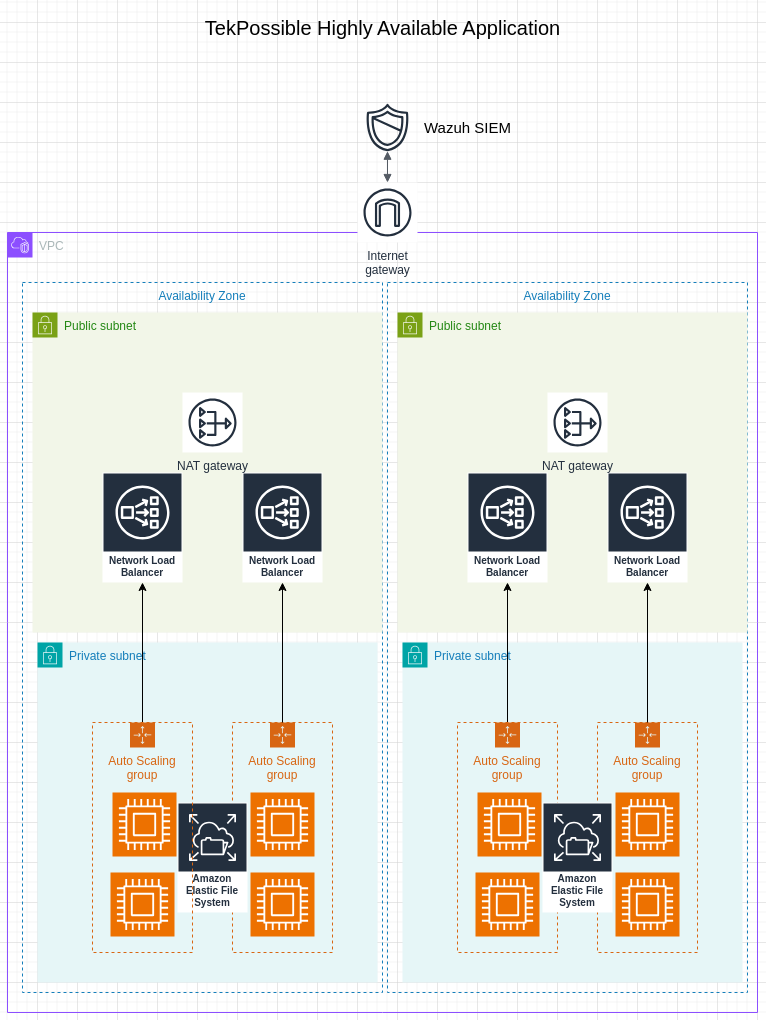

The diagram above was exported from draw.io. Its source (the exported page's mxGraphModel, read from the mxfile embedded in the PNG):
<mxGraphModel dx="2049" dy="2343" grid="1" gridSize="10" guides="1" tooltips="1" connect="1" arrows="1" fold="1" page="1" pageScale="1" pageWidth="850" pageHeight="1100" math="0" shadow="0">
  <root>
    <mxCell id="0" />
    <mxCell id="1" parent="0" />
    <mxCell id="c7bV8VGsQU5B1r5c4YZn-3" value="VPC" style="points=[[0,0],[0.25,0],[0.5,0],[0.75,0],[1,0],[1,0.25],[1,0.5],[1,0.75],[1,1],[0.75,1],[0.5,1],[0.25,1],[0,1],[0,0.75],[0,0.5],[0,0.25]];outlineConnect=0;gradientColor=none;html=1;whiteSpace=wrap;fontSize=12;fontStyle=0;container=1;pointerEvents=0;collapsible=0;recursiveResize=0;shape=mxgraph.aws4.group;grIcon=mxgraph.aws4.group_vpc2;strokeColor=#8C4FFF;fillColor=none;verticalAlign=top;align=left;spacingLeft=30;fontColor=#AAB7B8;dashed=0;" vertex="1" parent="1">
      <mxGeometry x="50" y="90" width="750" height="780" as="geometry" />
    </mxCell>
    <mxCell id="c7bV8VGsQU5B1r5c4YZn-5" value="Availability Zone" style="fillColor=none;strokeColor=#147EBA;dashed=1;verticalAlign=top;fontStyle=0;fontColor=#147EBA;whiteSpace=wrap;html=1;" vertex="1" parent="c7bV8VGsQU5B1r5c4YZn-3">
      <mxGeometry x="380" y="50" width="360" height="710" as="geometry" />
    </mxCell>
    <mxCell id="c7bV8VGsQU5B1r5c4YZn-7" value="Public subnet" style="points=[[0,0],[0.25,0],[0.5,0],[0.75,0],[1,0],[1,0.25],[1,0.5],[1,0.75],[1,1],[0.75,1],[0.5,1],[0.25,1],[0,1],[0,0.75],[0,0.5],[0,0.25]];outlineConnect=0;gradientColor=none;html=1;whiteSpace=wrap;fontSize=12;fontStyle=0;container=1;pointerEvents=0;collapsible=0;recursiveResize=0;shape=mxgraph.aws4.group;grIcon=mxgraph.aws4.group_security_group;grStroke=0;strokeColor=#7AA116;fillColor=#F2F6E8;verticalAlign=top;align=left;spacingLeft=30;fontColor=#248814;dashed=0;" vertex="1" parent="c7bV8VGsQU5B1r5c4YZn-3">
      <mxGeometry x="390" y="80" width="350" height="320" as="geometry" />
    </mxCell>
    <mxCell id="c7bV8VGsQU5B1r5c4YZn-21" value="Network Load Balancer" style="sketch=0;outlineConnect=0;fontColor=#232F3E;gradientColor=none;strokeColor=#ffffff;fillColor=#232F3E;dashed=0;verticalLabelPosition=middle;verticalAlign=bottom;align=center;html=1;whiteSpace=wrap;fontSize=10;fontStyle=1;spacing=3;shape=mxgraph.aws4.productIcon;prIcon=mxgraph.aws4.network_load_balancer;" vertex="1" parent="c7bV8VGsQU5B1r5c4YZn-7">
      <mxGeometry x="70" y="160" width="80" height="110" as="geometry" />
    </mxCell>
    <mxCell id="c7bV8VGsQU5B1r5c4YZn-9" value="Private subnet" style="points=[[0,0],[0.25,0],[0.5,0],[0.75,0],[1,0],[1,0.25],[1,0.5],[1,0.75],[1,1],[0.75,1],[0.5,1],[0.25,1],[0,1],[0,0.75],[0,0.5],[0,0.25]];outlineConnect=0;gradientColor=none;html=1;whiteSpace=wrap;fontSize=12;fontStyle=0;container=1;pointerEvents=0;collapsible=0;recursiveResize=0;shape=mxgraph.aws4.group;grIcon=mxgraph.aws4.group_security_group;grStroke=0;strokeColor=#00A4A6;fillColor=#E6F6F7;verticalAlign=top;align=left;spacingLeft=30;fontColor=#147EBA;dashed=0;" vertex="1" parent="c7bV8VGsQU5B1r5c4YZn-3">
      <mxGeometry x="395" y="410" width="340" height="340" as="geometry" />
    </mxCell>
    <mxCell id="c7bV8VGsQU5B1r5c4YZn-17" value="Auto Scaling group" style="points=[[0,0],[0.25,0],[0.5,0],[0.75,0],[1,0],[1,0.25],[1,0.5],[1,0.75],[1,1],[0.75,1],[0.5,1],[0.25,1],[0,1],[0,0.75],[0,0.5],[0,0.25]];outlineConnect=0;gradientColor=none;html=1;whiteSpace=wrap;fontSize=12;fontStyle=0;container=1;pointerEvents=0;collapsible=0;recursiveResize=0;shape=mxgraph.aws4.groupCenter;grIcon=mxgraph.aws4.group_auto_scaling_group;grStroke=1;strokeColor=#D86613;fillColor=none;verticalAlign=top;align=center;fontColor=#D86613;dashed=1;spacingTop=25;" vertex="1" parent="c7bV8VGsQU5B1r5c4YZn-9">
      <mxGeometry x="195" y="80" width="100" height="230" as="geometry" />
    </mxCell>
    <mxCell id="c7bV8VGsQU5B1r5c4YZn-37" value="" style="sketch=0;points=[[0,0,0],[0.25,0,0],[0.5,0,0],[0.75,0,0],[1,0,0],[0,1,0],[0.25,1,0],[0.5,1,0],[0.75,1,0],[1,1,0],[0,0.25,0],[0,0.5,0],[0,0.75,0],[1,0.25,0],[1,0.5,0],[1,0.75,0]];outlineConnect=0;fontColor=#232F3E;fillColor=#ED7100;strokeColor=#ffffff;dashed=0;verticalLabelPosition=bottom;verticalAlign=top;align=center;html=1;fontSize=12;fontStyle=0;aspect=fixed;shape=mxgraph.aws4.resourceIcon;resIcon=mxgraph.aws4.compute;" vertex="1" parent="c7bV8VGsQU5B1r5c4YZn-17">
      <mxGeometry x="18" y="150" width="64" height="64" as="geometry" />
    </mxCell>
    <mxCell id="c7bV8VGsQU5B1r5c4YZn-11" value="Network Load Balancer" style="sketch=0;outlineConnect=0;fontColor=#232F3E;gradientColor=none;strokeColor=#ffffff;fillColor=#232F3E;dashed=0;verticalLabelPosition=middle;verticalAlign=bottom;align=center;html=1;whiteSpace=wrap;fontSize=10;fontStyle=1;spacing=3;shape=mxgraph.aws4.productIcon;prIcon=mxgraph.aws4.network_load_balancer;" vertex="1" parent="c7bV8VGsQU5B1r5c4YZn-3">
      <mxGeometry x="600" y="240" width="80" height="110" as="geometry" />
    </mxCell>
    <mxCell id="c7bV8VGsQU5B1r5c4YZn-23" style="edgeStyle=orthogonalEdgeStyle;rounded=0;orthogonalLoop=1;jettySize=auto;html=1;exitX=0.5;exitY=0;exitDx=0;exitDy=0;" edge="1" parent="c7bV8VGsQU5B1r5c4YZn-3" source="c7bV8VGsQU5B1r5c4YZn-17" target="c7bV8VGsQU5B1r5c4YZn-11">
      <mxGeometry relative="1" as="geometry" />
    </mxCell>
    <mxCell id="c7bV8VGsQU5B1r5c4YZn-14" value="NAT gateway" style="sketch=0;outlineConnect=0;fontColor=#232F3E;gradientColor=none;strokeColor=#232F3E;fillColor=#ffffff;dashed=0;verticalLabelPosition=bottom;verticalAlign=top;align=center;html=1;fontSize=12;fontStyle=0;aspect=fixed;shape=mxgraph.aws4.resourceIcon;resIcon=mxgraph.aws4.nat_gateway;" vertex="1" parent="c7bV8VGsQU5B1r5c4YZn-3">
      <mxGeometry x="540" y="160" width="60" height="60" as="geometry" />
    </mxCell>
    <mxCell id="c7bV8VGsQU5B1r5c4YZn-34" value="" style="sketch=0;points=[[0,0,0],[0.25,0,0],[0.5,0,0],[0.75,0,0],[1,0,0],[0,1,0],[0.25,1,0],[0.5,1,0],[0.75,1,0],[1,1,0],[0,0.25,0],[0,0.5,0],[0,0.75,0],[1,0.25,0],[1,0.5,0],[1,0.75,0]];outlineConnect=0;fontColor=#232F3E;fillColor=#ED7100;strokeColor=#ffffff;dashed=0;verticalLabelPosition=bottom;verticalAlign=top;align=center;html=1;fontSize=12;fontStyle=0;aspect=fixed;shape=mxgraph.aws4.resourceIcon;resIcon=mxgraph.aws4.compute;" vertex="1" parent="c7bV8VGsQU5B1r5c4YZn-3">
      <mxGeometry x="470" y="560" width="64" height="64" as="geometry" />
    </mxCell>
    <mxCell id="c7bV8VGsQU5B1r5c4YZn-36" value="" style="sketch=0;points=[[0,0,0],[0.25,0,0],[0.5,0,0],[0.75,0,0],[1,0,0],[0,1,0],[0.25,1,0],[0.5,1,0],[0.75,1,0],[1,1,0],[0,0.25,0],[0,0.5,0],[0,0.75,0],[1,0.25,0],[1,0.5,0],[1,0.75,0]];outlineConnect=0;fontColor=#232F3E;fillColor=#ED7100;strokeColor=#ffffff;dashed=0;verticalLabelPosition=bottom;verticalAlign=top;align=center;html=1;fontSize=12;fontStyle=0;aspect=fixed;shape=mxgraph.aws4.resourceIcon;resIcon=mxgraph.aws4.compute;" vertex="1" parent="c7bV8VGsQU5B1r5c4YZn-3">
      <mxGeometry x="608" y="560" width="64" height="64" as="geometry" />
    </mxCell>
    <mxCell id="c7bV8VGsQU5B1r5c4YZn-38" value="Availability Zone" style="fillColor=none;strokeColor=#147EBA;dashed=1;verticalAlign=top;fontStyle=0;fontColor=#147EBA;whiteSpace=wrap;html=1;" vertex="1" parent="c7bV8VGsQU5B1r5c4YZn-3">
      <mxGeometry x="15" y="50" width="360" height="710" as="geometry" />
    </mxCell>
    <mxCell id="c7bV8VGsQU5B1r5c4YZn-39" value="Public subnet" style="points=[[0,0],[0.25,0],[0.5,0],[0.75,0],[1,0],[1,0.25],[1,0.5],[1,0.75],[1,1],[0.75,1],[0.5,1],[0.25,1],[0,1],[0,0.75],[0,0.5],[0,0.25]];outlineConnect=0;gradientColor=none;html=1;whiteSpace=wrap;fontSize=12;fontStyle=0;container=1;pointerEvents=0;collapsible=0;recursiveResize=0;shape=mxgraph.aws4.group;grIcon=mxgraph.aws4.group_security_group;grStroke=0;strokeColor=#7AA116;fillColor=#F2F6E8;verticalAlign=top;align=left;spacingLeft=30;fontColor=#248814;dashed=0;" vertex="1" parent="c7bV8VGsQU5B1r5c4YZn-3">
      <mxGeometry x="25" y="80" width="350" height="320" as="geometry" />
    </mxCell>
    <mxCell id="c7bV8VGsQU5B1r5c4YZn-40" value="Network Load Balancer" style="sketch=0;outlineConnect=0;fontColor=#232F3E;gradientColor=none;strokeColor=#ffffff;fillColor=#232F3E;dashed=0;verticalLabelPosition=middle;verticalAlign=bottom;align=center;html=1;whiteSpace=wrap;fontSize=10;fontStyle=1;spacing=3;shape=mxgraph.aws4.productIcon;prIcon=mxgraph.aws4.network_load_balancer;" vertex="1" parent="c7bV8VGsQU5B1r5c4YZn-39">
      <mxGeometry x="70" y="160" width="80" height="110" as="geometry" />
    </mxCell>
    <mxCell id="c7bV8VGsQU5B1r5c4YZn-41" value="Private subnet" style="points=[[0,0],[0.25,0],[0.5,0],[0.75,0],[1,0],[1,0.25],[1,0.5],[1,0.75],[1,1],[0.75,1],[0.5,1],[0.25,1],[0,1],[0,0.75],[0,0.5],[0,0.25]];outlineConnect=0;gradientColor=none;html=1;whiteSpace=wrap;fontSize=12;fontStyle=0;container=1;pointerEvents=0;collapsible=0;recursiveResize=0;shape=mxgraph.aws4.group;grIcon=mxgraph.aws4.group_security_group;grStroke=0;strokeColor=#00A4A6;fillColor=#E6F6F7;verticalAlign=top;align=left;spacingLeft=30;fontColor=#147EBA;dashed=0;" vertex="1" parent="c7bV8VGsQU5B1r5c4YZn-3">
      <mxGeometry x="30" y="410" width="340" height="340" as="geometry" />
    </mxCell>
    <mxCell id="c7bV8VGsQU5B1r5c4YZn-42" value="Auto Scaling group" style="points=[[0,0],[0.25,0],[0.5,0],[0.75,0],[1,0],[1,0.25],[1,0.5],[1,0.75],[1,1],[0.75,1],[0.5,1],[0.25,1],[0,1],[0,0.75],[0,0.5],[0,0.25]];outlineConnect=0;gradientColor=none;html=1;whiteSpace=wrap;fontSize=12;fontStyle=0;container=1;pointerEvents=0;collapsible=0;recursiveResize=0;shape=mxgraph.aws4.groupCenter;grIcon=mxgraph.aws4.group_auto_scaling_group;grStroke=1;strokeColor=#D86613;fillColor=none;verticalAlign=top;align=center;fontColor=#D86613;dashed=1;spacingTop=25;" vertex="1" parent="c7bV8VGsQU5B1r5c4YZn-41">
      <mxGeometry x="195" y="80" width="100" height="230" as="geometry" />
    </mxCell>
    <mxCell id="c7bV8VGsQU5B1r5c4YZn-43" value="" style="sketch=0;points=[[0,0,0],[0.25,0,0],[0.5,0,0],[0.75,0,0],[1,0,0],[0,1,0],[0.25,1,0],[0.5,1,0],[0.75,1,0],[1,1,0],[0,0.25,0],[0,0.5,0],[0,0.75,0],[1,0.25,0],[1,0.5,0],[1,0.75,0]];outlineConnect=0;fontColor=#232F3E;fillColor=#ED7100;strokeColor=#ffffff;dashed=0;verticalLabelPosition=bottom;verticalAlign=top;align=center;html=1;fontSize=12;fontStyle=0;aspect=fixed;shape=mxgraph.aws4.resourceIcon;resIcon=mxgraph.aws4.compute;" vertex="1" parent="c7bV8VGsQU5B1r5c4YZn-42">
      <mxGeometry x="18" y="150" width="64" height="64" as="geometry" />
    </mxCell>
    <mxCell id="c7bV8VGsQU5B1r5c4YZn-63" value="Amazon Elastic File System" style="sketch=0;outlineConnect=0;fontColor=#232F3E;gradientColor=none;strokeColor=#ffffff;fillColor=#232F3E;dashed=0;verticalLabelPosition=middle;verticalAlign=bottom;align=center;html=1;whiteSpace=wrap;fontSize=10;fontStyle=1;spacing=3;shape=mxgraph.aws4.productIcon;prIcon=mxgraph.aws4.elastic_file_system;" vertex="1" parent="c7bV8VGsQU5B1r5c4YZn-41">
      <mxGeometry x="140" y="160" width="70" height="110" as="geometry" />
    </mxCell>
    <mxCell id="c7bV8VGsQU5B1r5c4YZn-44" value="Network Load Balancer" style="sketch=0;outlineConnect=0;fontColor=#232F3E;gradientColor=none;strokeColor=#ffffff;fillColor=#232F3E;dashed=0;verticalLabelPosition=middle;verticalAlign=bottom;align=center;html=1;whiteSpace=wrap;fontSize=10;fontStyle=1;spacing=3;shape=mxgraph.aws4.productIcon;prIcon=mxgraph.aws4.network_load_balancer;" vertex="1" parent="c7bV8VGsQU5B1r5c4YZn-3">
      <mxGeometry x="235" y="240" width="80" height="110" as="geometry" />
    </mxCell>
    <mxCell id="c7bV8VGsQU5B1r5c4YZn-45" style="edgeStyle=orthogonalEdgeStyle;rounded=0;orthogonalLoop=1;jettySize=auto;html=1;exitX=0.5;exitY=0;exitDx=0;exitDy=0;" edge="1" parent="c7bV8VGsQU5B1r5c4YZn-3" source="c7bV8VGsQU5B1r5c4YZn-42" target="c7bV8VGsQU5B1r5c4YZn-44">
      <mxGeometry relative="1" as="geometry" />
    </mxCell>
    <mxCell id="c7bV8VGsQU5B1r5c4YZn-46" value="NAT gateway" style="sketch=0;outlineConnect=0;fontColor=#232F3E;gradientColor=none;strokeColor=#232F3E;fillColor=#ffffff;dashed=0;verticalLabelPosition=bottom;verticalAlign=top;align=center;html=1;fontSize=12;fontStyle=0;aspect=fixed;shape=mxgraph.aws4.resourceIcon;resIcon=mxgraph.aws4.nat_gateway;" vertex="1" parent="c7bV8VGsQU5B1r5c4YZn-3">
      <mxGeometry x="175" y="160" width="60" height="60" as="geometry" />
    </mxCell>
    <mxCell id="c7bV8VGsQU5B1r5c4YZn-47" value="" style="sketch=0;points=[[0,0,0],[0.25,0,0],[0.5,0,0],[0.75,0,0],[1,0,0],[0,1,0],[0.25,1,0],[0.5,1,0],[0.75,1,0],[1,1,0],[0,0.25,0],[0,0.5,0],[0,0.75,0],[1,0.25,0],[1,0.5,0],[1,0.75,0]];outlineConnect=0;fontColor=#232F3E;fillColor=#ED7100;strokeColor=#ffffff;dashed=0;verticalLabelPosition=bottom;verticalAlign=top;align=center;html=1;fontSize=12;fontStyle=0;aspect=fixed;shape=mxgraph.aws4.resourceIcon;resIcon=mxgraph.aws4.compute;" vertex="1" parent="c7bV8VGsQU5B1r5c4YZn-3">
      <mxGeometry x="105" y="560" width="64" height="64" as="geometry" />
    </mxCell>
    <mxCell id="c7bV8VGsQU5B1r5c4YZn-48" value="" style="sketch=0;points=[[0,0,0],[0.25,0,0],[0.5,0,0],[0.75,0,0],[1,0,0],[0,1,0],[0.25,1,0],[0.5,1,0],[0.75,1,0],[1,1,0],[0,0.25,0],[0,0.5,0],[0,0.75,0],[1,0.25,0],[1,0.5,0],[1,0.75,0]];outlineConnect=0;fontColor=#232F3E;fillColor=#ED7100;strokeColor=#ffffff;dashed=0;verticalLabelPosition=bottom;verticalAlign=top;align=center;html=1;fontSize=12;fontStyle=0;aspect=fixed;shape=mxgraph.aws4.resourceIcon;resIcon=mxgraph.aws4.compute;" vertex="1" parent="c7bV8VGsQU5B1r5c4YZn-3">
      <mxGeometry x="243" y="560" width="64" height="64" as="geometry" />
    </mxCell>
    <mxCell id="c7bV8VGsQU5B1r5c4YZn-50" style="edgeStyle=orthogonalEdgeStyle;rounded=0;orthogonalLoop=1;jettySize=auto;html=1;exitX=0.5;exitY=0;exitDx=0;exitDy=0;" edge="1" parent="c7bV8VGsQU5B1r5c4YZn-3" source="c7bV8VGsQU5B1r5c4YZn-51" target="c7bV8VGsQU5B1r5c4YZn-40">
      <mxGeometry relative="1" as="geometry" />
    </mxCell>
    <mxCell id="c7bV8VGsQU5B1r5c4YZn-51" value="Auto Scaling group" style="points=[[0,0],[0.25,0],[0.5,0],[0.75,0],[1,0],[1,0.25],[1,0.5],[1,0.75],[1,1],[0.75,1],[0.5,1],[0.25,1],[0,1],[0,0.75],[0,0.5],[0,0.25]];outlineConnect=0;gradientColor=none;html=1;whiteSpace=wrap;fontSize=12;fontStyle=0;container=1;pointerEvents=0;collapsible=0;recursiveResize=0;shape=mxgraph.aws4.groupCenter;grIcon=mxgraph.aws4.group_auto_scaling_group;grStroke=1;strokeColor=#D86613;fillColor=none;verticalAlign=top;align=center;fontColor=#D86613;dashed=1;spacingTop=25;" vertex="1" parent="c7bV8VGsQU5B1r5c4YZn-3">
      <mxGeometry x="85" y="490" width="100" height="230" as="geometry" />
    </mxCell>
    <mxCell id="c7bV8VGsQU5B1r5c4YZn-52" value="" style="sketch=0;points=[[0,0,0],[0.25,0,0],[0.5,0,0],[0.75,0,0],[1,0,0],[0,1,0],[0.25,1,0],[0.5,1,0],[0.75,1,0],[1,1,0],[0,0.25,0],[0,0.5,0],[0,0.75,0],[1,0.25,0],[1,0.5,0],[1,0.75,0]];outlineConnect=0;fontColor=#232F3E;fillColor=#ED7100;strokeColor=#ffffff;dashed=0;verticalLabelPosition=bottom;verticalAlign=top;align=center;html=1;fontSize=12;fontStyle=0;aspect=fixed;shape=mxgraph.aws4.resourceIcon;resIcon=mxgraph.aws4.compute;" vertex="1" parent="c7bV8VGsQU5B1r5c4YZn-51">
      <mxGeometry x="18" y="150" width="64" height="64" as="geometry" />
    </mxCell>
    <mxCell id="c7bV8VGsQU5B1r5c4YZn-12" value="Internet&#10;gateway" style="sketch=0;outlineConnect=0;fontColor=#232F3E;gradientColor=none;strokeColor=#232F3E;fillColor=#ffffff;dashed=0;verticalLabelPosition=bottom;verticalAlign=top;align=center;html=1;fontSize=12;fontStyle=0;aspect=fixed;shape=mxgraph.aws4.resourceIcon;resIcon=mxgraph.aws4.internet_gateway;" vertex="1" parent="1">
      <mxGeometry x="400" y="40" width="60" height="60" as="geometry" />
    </mxCell>
    <mxCell id="c7bV8VGsQU5B1r5c4YZn-22" style="edgeStyle=orthogonalEdgeStyle;rounded=0;orthogonalLoop=1;jettySize=auto;html=1;exitX=0.5;exitY=0;exitDx=0;exitDy=0;" edge="1" parent="1" source="c7bV8VGsQU5B1r5c4YZn-18" target="c7bV8VGsQU5B1r5c4YZn-21">
      <mxGeometry relative="1" as="geometry" />
    </mxCell>
    <mxCell id="c7bV8VGsQU5B1r5c4YZn-18" value="Auto Scaling group" style="points=[[0,0],[0.25,0],[0.5,0],[0.75,0],[1,0],[1,0.25],[1,0.5],[1,0.75],[1,1],[0.75,1],[0.5,1],[0.25,1],[0,1],[0,0.75],[0,0.5],[0,0.25]];outlineConnect=0;gradientColor=none;html=1;whiteSpace=wrap;fontSize=12;fontStyle=0;container=1;pointerEvents=0;collapsible=0;recursiveResize=0;shape=mxgraph.aws4.groupCenter;grIcon=mxgraph.aws4.group_auto_scaling_group;grStroke=1;strokeColor=#D86613;fillColor=none;verticalAlign=top;align=center;fontColor=#D86613;dashed=1;spacingTop=25;" vertex="1" parent="1">
      <mxGeometry x="500" y="580" width="100" height="230" as="geometry" />
    </mxCell>
    <mxCell id="c7bV8VGsQU5B1r5c4YZn-35" value="" style="sketch=0;points=[[0,0,0],[0.25,0,0],[0.5,0,0],[0.75,0,0],[1,0,0],[0,1,0],[0.25,1,0],[0.5,1,0],[0.75,1,0],[1,1,0],[0,0.25,0],[0,0.5,0],[0,0.75,0],[1,0.25,0],[1,0.5,0],[1,0.75,0]];outlineConnect=0;fontColor=#232F3E;fillColor=#ED7100;strokeColor=#ffffff;dashed=0;verticalLabelPosition=bottom;verticalAlign=top;align=center;html=1;fontSize=12;fontStyle=0;aspect=fixed;shape=mxgraph.aws4.resourceIcon;resIcon=mxgraph.aws4.compute;" vertex="1" parent="c7bV8VGsQU5B1r5c4YZn-18">
      <mxGeometry x="18" y="150" width="64" height="64" as="geometry" />
    </mxCell>
    <mxCell id="c7bV8VGsQU5B1r5c4YZn-55" value="&lt;font style=&quot;font-size: 15px;&quot;&gt;Wazuh SIEM&lt;/font&gt;" style="text;html=1;align=center;verticalAlign=middle;resizable=0;points=[];autosize=1;strokeColor=none;fillColor=none;" vertex="1" parent="1">
      <mxGeometry x="455" y="-30" width="110" height="30" as="geometry" />
    </mxCell>
    <mxCell id="c7bV8VGsQU5B1r5c4YZn-62" value="Amazon Elastic File System" style="sketch=0;outlineConnect=0;fontColor=#232F3E;gradientColor=none;strokeColor=#ffffff;fillColor=#232F3E;dashed=0;verticalLabelPosition=middle;verticalAlign=bottom;align=center;html=1;whiteSpace=wrap;fontSize=10;fontStyle=1;spacing=3;shape=mxgraph.aws4.productIcon;prIcon=mxgraph.aws4.elastic_file_system;" vertex="1" parent="1">
      <mxGeometry x="585" y="660" width="70" height="110" as="geometry" />
    </mxCell>
    <mxCell id="c7bV8VGsQU5B1r5c4YZn-64" value="" style="sketch=0;outlineConnect=0;fontColor=#232F3E;gradientColor=none;fillColor=#232F3D;strokeColor=none;dashed=0;verticalLabelPosition=bottom;verticalAlign=top;align=center;html=1;fontSize=12;fontStyle=0;aspect=fixed;pointerEvents=1;shape=mxgraph.aws4.shield2;" vertex="1" parent="1">
      <mxGeometry x="405" y="-40" width="50" height="50" as="geometry" />
    </mxCell>
    <mxCell id="c7bV8VGsQU5B1r5c4YZn-65" value="" style="edgeStyle=orthogonalEdgeStyle;html=1;endArrow=block;elbow=vertical;startArrow=block;startFill=1;endFill=1;strokeColor=#545B64;rounded=0;" edge="1" parent="1" source="c7bV8VGsQU5B1r5c4YZn-64" target="c7bV8VGsQU5B1r5c4YZn-12">
      <mxGeometry width="100" relative="1" as="geometry">
        <mxPoint x="470" y="30" as="sourcePoint" />
        <mxPoint x="570" y="30" as="targetPoint" />
      </mxGeometry>
    </mxCell>
    <mxCell id="c7bV8VGsQU5B1r5c4YZn-66" value="&lt;font style=&quot;font-size: 20px;&quot;&gt;TekPossible Highly Available Application&lt;/font&gt;" style="text;html=1;align=center;verticalAlign=middle;resizable=0;points=[];autosize=1;strokeColor=none;fillColor=none;" vertex="1" parent="1">
      <mxGeometry x="235" y="-135" width="380" height="40" as="geometry" />
    </mxCell>
  </root>
</mxGraphModel>